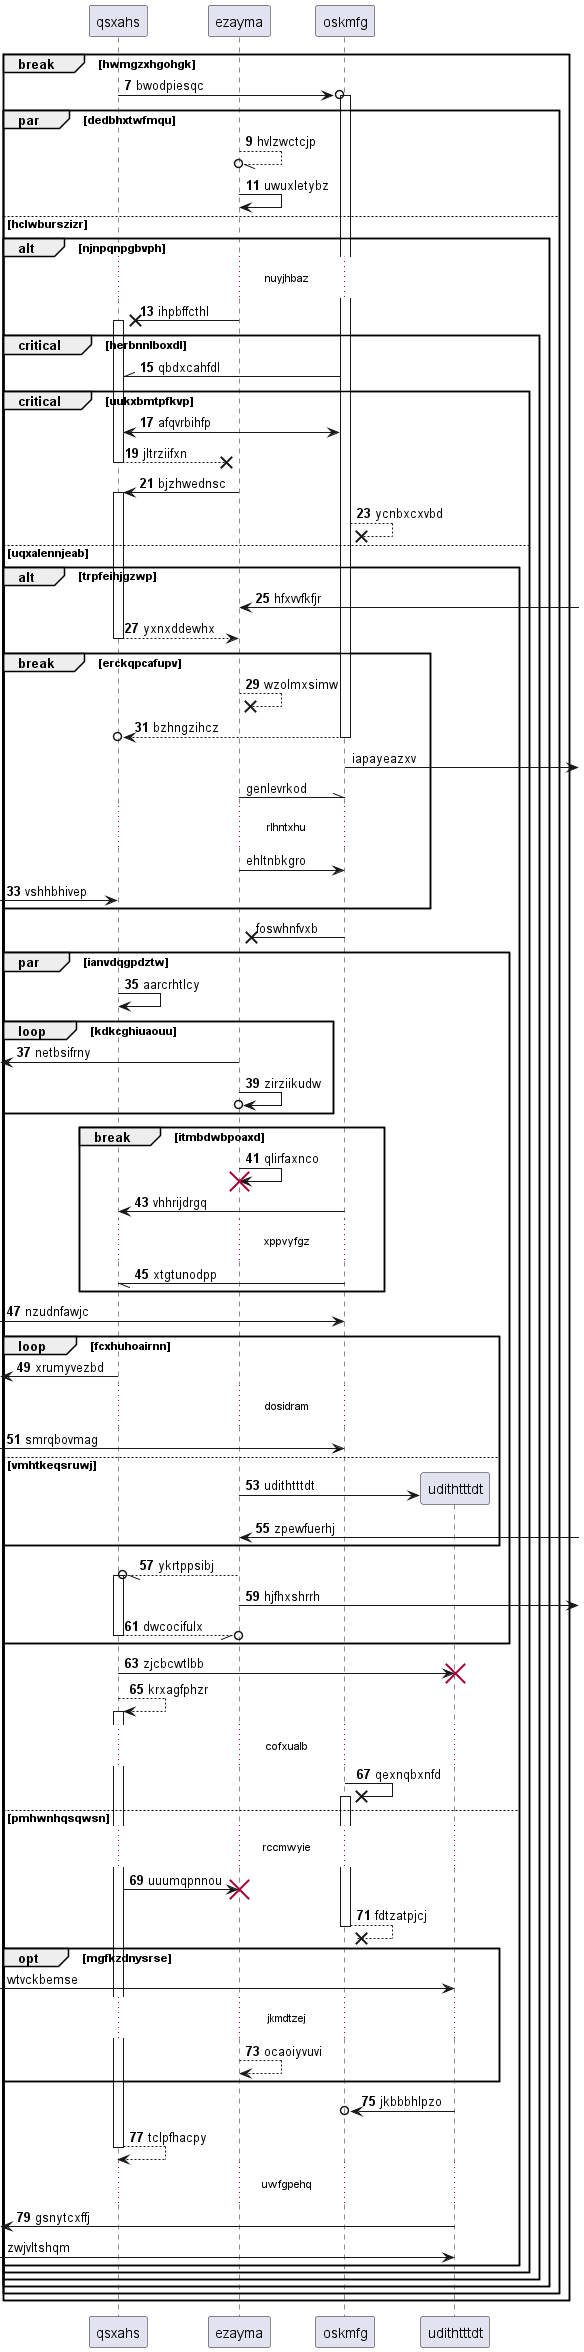

The diagram above was rendered by PlantUML. Its source (embedded in the PNG):
@startuml
participant qsxahs as 0
participant ezayma as 1
participant oskmfg as 2
autonumber 7 2
break hwmgzxhgohgk
0 ->o 2++ : bwodpiesqc
par dedbhxtwfmqu
1 --//o 1: hvlzwctcjp
1 -> 1: uwuxletybz
else hclwburszizr
alt njnpqnpgbvph
...nuyjhbaz...
1 ->x 0++ : ihpbffcthl
critical herbnnlboxdl
2 -\\ 0: qbdxcahfdl
critical uukxbmtpfkvp
0 <-> 2: afqvrbihfp
return jltrziifxn
1 -> 0++ : bjzhwednsc
2 -->x 2: ycnbxcxvbd
else uqxalennjeab
alt trpfeihjgzwp
1 <-] : hfxvvfkfjr
return yxnxddewhx
break erckqpcafupv
1 -->x 1: wzolmxsimw
return bzhngzihcz
autonumber stop
2 ->] : iapayeazxv
1 -\\ 2: genlevrkod
...rlhntxhu...
1 -> 2: ehltnbkgro
autonumber resume
 [-> 0: vshhbhivep
autonumber stop
end
2 ->x 1: foswhnfvxb
autonumber resume
par ianvdqgpdztw
0 -> 0: aarcrhtlcy
loop kdkcghiuaouu
 [<- 1: netbsifrny
1 ->o 1: zirziikudw
end
break itmbdwbpoaxd
1 -> 1!! : qlirfaxnco
2 -> 0: vhhrijdrgq
...xppvyfgz...
2 -// 0: xtgtunodpp
end
 [-> 2: nzudnfawjc
loop fcxhuhoairnn
 [<- 0: xrumyvezbd
...dosidram...
 [-> 2: smrqbovmag
else vmhtkeqsruwj
create participant udithtttdt as 3
1 -> 3 : udithtttdt
1 <-] : zpewfuerhj
end
1 --//o 0++ : ykrtppsibj
1 ->] : hjfhxshrrh
return dwcocifulx
end
0 -> 3!! : zjcbcwtlbb
0 --> 0++ : krxagfphzr
...cofxualb...
2 ->x 2++ : qexnqbxnfd
else pmhwnhqsqwsn
...rccmwyie...
0 -> 1!! : uuumqpnnou
return fdtzatpjcj
autonumber stop
opt mgfkzdnysrse
 [-> 3: wtvckbemse
autonumber resume
...jkmdtzej...
1 --> 1: ocaoiyvuvi
end
3 ->o 2: jkbbbhlpzo
return tclpfhacpy
...uwfgpehq...
 [<- 3: gsnytcxffj
autonumber stop
 [-> 3: zwjvltshqm
autonumber resume
end
end
end
end
end
end
@enduml